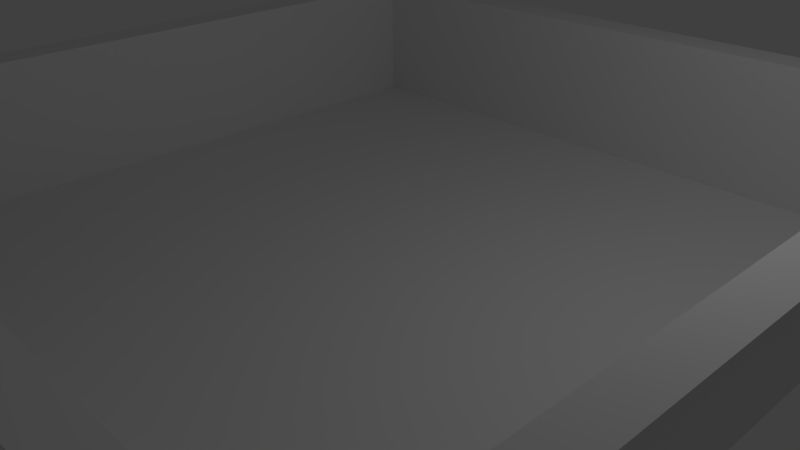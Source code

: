 # Source: shipRoomTemplate2.blend  (saved by Blender 2.61.0; exported with 4.5.12 LTS)
import bpy
from mathutils import Matrix  # noqa: F401  (used for matrix-valued properties, if any)

bpy.ops.wm.read_factory_settings(use_empty=True)
scene = bpy.context.scene
scene.name = 'Scene'

# ---- collections
col_collection_1 = bpy.data.collections.new('Collection 1'); scene.collection.children.link(col_collection_1)

# ---- materials (node trees are filled in below, after node groups)
mat_material = bpy.data.materials.new('Material')
mat_material.alpha_threshold = 0.0
mat_material.use_transparent_shadow = False
mat_material.roughness = 0.5
mat_material.line_color = (0.0, 0.0, 0.0, 1.0)

# ---- node groups
ng_auto_smooth = bpy.data.node_groups.new('Auto Smooth', 'GeometryNodeTree')
_s = ng_auto_smooth.interface.new_socket(name='Geometry', in_out='OUTPUT', socket_type='NodeSocketGeometry')
_s = ng_auto_smooth.interface.new_socket(name='Geometry', in_out='INPUT', socket_type='NodeSocketGeometry')
_s = ng_auto_smooth.interface.new_socket(name='Angle', in_out='INPUT', socket_type='NodeSocketFloat')
_s.subtype = 'ANGLE'
_s.min_value = 0.0
_s.max_value = 3.142
ng_auto_smooth.is_modifier = True
_N = ng_auto_smooth.nodes; _L = ng_auto_smooth.links
n0 = _N.new('NodeGroupOutput'); n0.name = 'Group Output'; n0.location = (480, -100)
n1 = _N.new('NodeGroupInput'); n1.name = 'Group Input'; n1.location = (-420, -300)
n2 = _N.new('NodeGroupInput'); n2.name = 'Group Input.001'; n2.location = (-60, -100)
n3 = _N.new('GeometryNodeSetShadeSmooth'); n3.name = 'Set Shade Smooth'; n3.location = (120, -100)
n3.domain = 'EDGE'
n4 = _N.new('GeometryNodeSetShadeSmooth'); n4.name = 'Set Shade Smooth.001'; n4.location = (300, -100)
n5 = _N.new('GeometryNodeInputMeshEdgeAngle'); n5.name = 'Edge Angle'; n5.location = (-420, -220)
n6 = _N.new('GeometryNodeInputEdgeSmooth'); n6.name = 'Is Edge Smooth'; n6.location = (-60, -160)
n7 = _N.new('GeometryNodeInputShadeSmooth'); n7.name = 'Is Face Smooth'; n7.location = (-240, -340)
n8 = _N.new('FunctionNodeBooleanMath'); n8.name = 'Boolean Math'; n8.location = (-60, -220)
n9 = _N.new('FunctionNodeCompare'); n9.name = 'Compare'; n9.location = (-240, -180)
n9.operation = 'LESS_EQUAL'
_L.new(n5.outputs[0], n9.inputs[0])
_L.new(n4.outputs[0], n0.inputs[0])
_L.new(n1.outputs[1], n9.inputs[1])
_L.new(n9.outputs[0], n8.inputs[0])
_L.new(n7.outputs[0], n8.inputs[1])
_L.new(n2.outputs[0], n3.inputs[0])
_L.new(n6.outputs[0], n3.inputs[1])
_L.new(n3.outputs[0], n4.inputs[0])
_L.new(n8.outputs[0], n3.inputs[2])
n0.is_active_output = True

# ---- material node trees

# ---- world
world_world = bpy.data.worlds.new('World'); scene.world = world_world
world_world.color = (0.05088, 0.05088, 0.05088)
world_world.use_sun_shadow = False
world_world.sun_shadow_jitter_overblur = 0.0
world_world.cycles.sampling_method = 'MANUAL'
world_world.cycles.sample_map_resolution = 256

# ---- cameras
cam_camera = bpy.data.cameras.new('Camera')
cam_camera.clip_end = 100.0
cam_camera.lens = 35.0
cam_camera.sensor_width = 32.0
cam_camera.sensor_height = 18.0
cam_camera.ortho_scale = 7.314
cam_camera.dof.focus_distance = 0.0
cam_camera.dof.aperture_fstop = 128.0

# ---- lights
light_lamp = bpy.data.lights.new('Lamp', 'POINT')
light_lamp.transmission_factor = 0.0
light_lamp.cutoff_distance = 30.0
light_lamp.energy = 100.0
light_lamp.shadow_buffer_clip_start = 1.001
light_lamp.shadow_soft_size = 1.0
light_lamp.shadow_maximum_resolution = 0.006
light_lamp.use_absolute_resolution = True
light_lamp.cycles.use_multiple_importance_sampling = False

# ---- meshes
me_cube = bpy.data.meshes.new('Cube')
me_cube.from_pydata([(1.0, 1.0, -1.0), (1.0, -1.0, -1.0), (-1.0, -1.0, -1.0), (-1.0, 1.0, -1.0), (1.0, 1.0, 1.0), (1.0, -1.0, 1.0), (-1.0, -1.0, 1.0), (-1.0, 1.0, 1.0), (-1.1, -1.1, 1.0), (-1.1, 1.1, 1.0), (1.1, -1.1, 1.0), (1.1, 1.1, 1.0), (0.2, 1.0, -1.0), (-0.2, 1.0, -1.0), (0.2, -1.0, -1.0), (-0.2, -1.0, -1.0), (0.2, 1.0, 1.0), (-0.2, 1.0, 1.0), (0.2, -1.0, 1.0), (-0.2, -1.0, 1.0), (-0.1999, -1.1, 1.0), (0.1999, -1.1, 1.0), (-0.1999, 1.1, 1.0), (0.1999, 1.1, 1.0), (1.0, 0.2, -1.0), (1.0, -0.2, -1.0), (-1.0, -0.2, -1.0), (-1.0, 0.2, -1.0), (1.0, 0.2, 1.0), (1.0, -0.2, 1.0), (-1.0, -0.2, 1.0), (-1.0, 0.2, 1.0), (-1.1, -0.2, 1.0), (-1.1, 0.2, 1.0), (1.1, -0.2, 1.0), (1.1, 0.2, 1.0), (0.2, 0.2, -1.0), (0.2, -0.2, -1.0), (-0.2, -0.2, -1.0), (-0.2, 0.2, -1.0)], [], [(1, 14, 18, 5), (14, 15, 19, 18), (15, 2, 6, 19), (3, 13, 17, 7), (13, 12, 16, 17), (12, 0, 4, 16), (5, 18, 21, 10), (18, 19, 20, 21), (19, 6, 8, 20), (7, 17, 22, 9), (17, 16, 23, 22), (16, 4, 11, 23), (0, 24, 28, 4), (24, 25, 29, 28), (25, 1, 5, 29), (2, 26, 30, 6), (26, 27, 31, 30), (27, 3, 7, 31), (6, 30, 32, 8), (30, 31, 33, 32), (31, 7, 9, 33), (4, 28, 35, 11), (28, 29, 34, 35), (29, 5, 10, 34), (24, 0, 12, 36), (36, 37, 25, 24), (37, 14, 1, 25), (13, 39, 36, 12), (39, 38, 37, 36), (38, 15, 14, 37), (3, 27, 39, 13), (27, 26, 38, 39), (26, 2, 15, 38)])
_uv = me_cube.uv_layers.new(name='UVMap')
_uv.uv.foreach_set('vector', [0.5626, 0.4374, 0.5314, 0.4374, 0.5331, 0.03111, 0.9689, 0.03267, 0.5314, 0.4374, 0.469, 0.4374, 0.4707, 0.03207, 0.5331, 0.03111, 0.469, 0.4374, 0.4375, 0.4375, 0.03214, 0.03201, 0.4707, 0.03207, 0.4374, 0.5625, 0.4688, 0.5625, 0.4686, 0.9686, 0.03115, 0.9687, 0.4688, 0.5625, 0.5315, 0.5626, 0.5315, 0.9686, 0.4686, 0.9686, 0.5315, 0.5626, 0.5627, 0.5625, 0.9679, 0.9693, 0.5315, 0.9686, 0.9689, 0.03267, 0.5331, 0.03111, 0.5534, 0.006134, 0.9957, 0.005915, 0.5331, 0.03111, 0.4707, 0.03207, 0.4492, 0.0064, 0.5534, 0.006134, 0.4707, 0.03207, 0.03214, 0.03201, 0.002954, 0.00641, 0.4492, 0.0064, 0.03115, 0.9687, 0.4686, 0.9686, 0.4695, 0.9974, 0.002361, 0.9964, 0.4686, 0.9686, 0.5315, 0.9686, 0.5316, 0.9975, 0.4695, 0.9974, 0.5315, 0.9686, 0.9679, 0.9693, 0.9967, 0.9975, 0.5316, 0.9975, 0.5627, 0.5625, 0.5627, 0.5311, 0.9697, 0.5292, 0.9679, 0.9693, 0.5627, 0.5311, 0.5627, 0.4687, 0.9692, 0.4691, 0.9697, 0.5292, 0.5627, 0.4687, 0.5626, 0.4374, 0.9689, 0.03267, 0.9692, 0.4691, 0.4375, 0.4375, 0.4376, 0.4685, 0.03248, 0.4678, 0.03214, 0.03201, 0.4376, 0.4685, 0.4375, 0.5311, 0.03147, 0.5304, 0.03248, 0.4678, 0.4375, 0.5311, 0.4374, 0.5625, 0.03115, 0.9687, 0.03147, 0.5304, 0.03214, 0.03201, 0.03248, 0.4678, 0.002859, 0.4684, 0.002954, 0.00641, 0.03248, 0.4678, 0.03147, 0.5304, 0.002579, 0.5313, 0.002859, 0.4684, 0.03147, 0.5304, 0.03115, 0.9687, 0.002361, 0.9964, 0.002579, 0.5313, 0.9679, 0.9693, 0.9697, 0.5292, 0.9953, 0.5294, 0.9967, 0.9975, 0.9697, 0.5292, 0.9692, 0.4691, 0.9962, 0.4688, 0.9953, 0.5294, 0.9692, 0.4691, 0.9689, 0.03267, 0.9957, 0.005915, 0.9962, 0.4688, 0.5627, 0.5311, 0.5627, 0.5625, 0.5315, 0.5626, 0.5314, 0.5311, 0.5314, 0.5311, 0.5314, 0.4688, 0.5627, 0.4687, 0.5627, 0.5311, 0.5314, 0.4688, 0.5314, 0.4374, 0.5626, 0.4374, 0.5627, 0.4687, 0.4688, 0.5625, 0.4688, 0.5312, 0.5314, 0.5311, 0.5315, 0.5626, 0.4688, 0.5312, 0.469, 0.4686, 0.5314, 0.4688, 0.5314, 0.5311, 0.469, 0.4686, 0.469, 0.4374, 0.5314, 0.4374, 0.5314, 0.4688, 0.4374, 0.5625, 0.4375, 0.5311, 0.4688, 0.5312, 0.4688, 0.5625, 0.4375, 0.5311, 0.4376, 0.4685, 0.469, 0.4686, 0.4688, 0.5312, 0.4376, 0.4685, 0.4375, 0.4375, 0.469, 0.4374, 0.469, 0.4686])
me_cube.materials.append(mat_material)
me_cube.use_remesh_preserve_volume = False
me_cube.use_remesh_preserve_attributes = False
me_cube.use_mirror_vertex_groups = False
me_cube.update()

# ---- objects
ob_cube = bpy.data.objects.new('Cube', me_cube)
ob_lamp = bpy.data.objects.new('Lamp', light_lamp)
ob_camera = bpy.data.objects.new('Camera', cam_camera)

# ---- transforms, parenting, visibility, modifiers, constraints
ob_cube.location = (0.0, 0.0, 1.0)
ob_cube.scale = (5.0, 5.0, 1.0)
ob_cube.lock_rotations_4d = False
ob_cube.empty_display_type = 'ARROWS'
ob_cube.lineart.crease_threshold = 0.0
_m = ob_cube.modifiers.new('EdgeSplit', 'EDGE_SPLIT')
_m = ob_cube.modifiers.new('Auto Smooth', 'NODES')
_m.node_group = ng_auto_smooth
_gi = [s.identifier for s in ng_auto_smooth.interface.items_tree if s.item_type == 'SOCKET' and s.in_out == 'INPUT']
_m[_gi[1]] = 1.047  # Angle
ob_lamp.location = (4.076, 1.005, 5.904)
ob_lamp.rotation_euler = (0.6503, 0.05522, 1.866)
ob_lamp.lock_rotations_4d = False
ob_lamp.empty_display_type = 'ARROWS'
ob_lamp.color = (0.0, 0.0, 0.0, 0.0)
ob_lamp.lineart.crease_threshold = 0.0
ob_camera.location = (7.481, -6.508, 5.344)
ob_camera.rotation_euler = (1.109, 0.01082, 0.8149)
ob_camera.lock_rotations_4d = False
ob_camera.empty_display_type = 'ARROWS'
ob_camera.color = (0.0, 0.0, 0.0, 0.0)
ob_camera.display_type = 'WIRE'
ob_camera.lineart.crease_threshold = 0.0

# ---- collection membership
col_collection_1.objects.link(ob_cube)
col_collection_1.objects.link(ob_lamp)
col_collection_1.objects.link(ob_camera)

# ---- scene / render settings (as saved in the file)
scene.camera = ob_camera
scene.frame_start = 1; scene.frame_end = 250; scene.frame_set(1)
scene.render.engine = 'BLENDER_EEVEE_NEXT'
scene.render.image_settings.color_mode = 'RGB'
scene.render.image_settings.compression = 90
scene.render.resolution_percentage = 50
scene.render.dither_intensity = 0.0
scene.render.bake_margin = 2
scene.render.bake_bias = 0.0
scene.cycles.use_denoising = False
scene.cycles.samples = 10
scene.cycles.sampling_pattern = 'TABULATED_SOBOL'
scene.cycles.light_sampling_threshold = 0.0
scene.cycles.use_adaptive_sampling = False
scene.cycles.use_light_tree = False
scene.cycles.blur_glossy = 0.0
scene.cycles.volume_bounces = 1
scene.cycles.pixel_filter_type = 'GAUSSIAN'
scene.cycles.sample_clamp_indirect = 0.0
scene.view_settings.view_transform = 'Standard'
bpy.context.view_layer.update()
